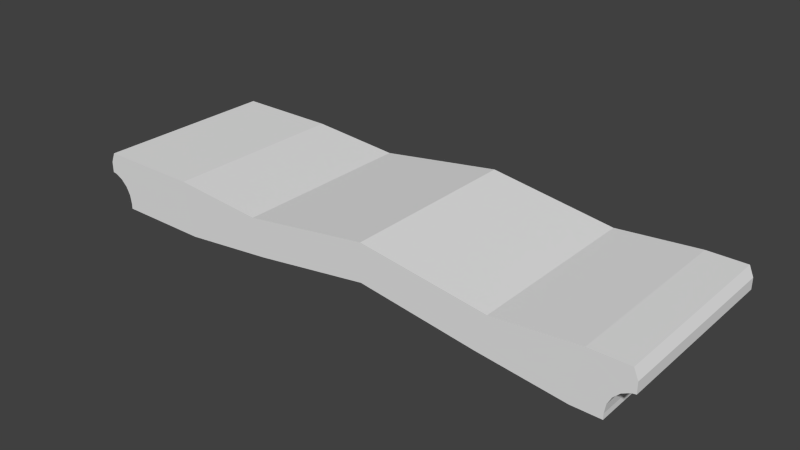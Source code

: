 # Source: tutorial_funnel_door.blend  (saved by Blender 2.70.0; exported with 4.5.12 LTS)
import bpy
from mathutils import Matrix  # noqa: F401  (used for matrix-valued properties, if any)

bpy.ops.wm.read_factory_settings(use_empty=True)
scene = bpy.context.scene
scene.name = 'Scene'

# ---- collections
col_collection_1 = bpy.data.collections.new('Collection 1'); scene.collection.children.link(col_collection_1)

# ---- materials (node trees are filled in below, after node groups)
mat_tutorial_wall = bpy.data.materials.new('Tutorial Wall')
mat_tutorial_wall.alpha_threshold = 0.0
mat_tutorial_wall.use_transparent_shadow = False
mat_tutorial_wall.roughness = 0.5
mat_tutorial_wall.line_color = (0.0, 0.0, 0.0, 1.0)
mat_clear = bpy.data.materials.new('Clear')
mat_clear.alpha_threshold = 0.0
mat_clear.use_transparent_shadow = False
mat_clear.roughness = 0.5
mat_clear.line_color = (0.0, 0.0, 0.0, 1.0)
mat_lushfloor2 = bpy.data.materials.new('LushFloor2')
mat_lushfloor2.alpha_threshold = 0.0
mat_lushfloor2.use_transparent_shadow = False
mat_lushfloor2.roughness = 0.5
mat_lushfloor2.line_color = (0.0, 0.0, 0.0, 1.0)
mat_default_diffuse = bpy.data.materials.new('Default-Diffuse')
mat_default_diffuse.alpha_threshold = 0.0
mat_default_diffuse.use_transparent_shadow = False
mat_default_diffuse.roughness = 0.5
mat_default_diffuse.line_color = (0.0, 0.0, 0.0, 1.0)
mat_default_diffuse_001 = bpy.data.materials.new('Default-Diffuse.001')
mat_default_diffuse_001.alpha_threshold = 0.0
mat_default_diffuse_001.use_transparent_shadow = False
mat_default_diffuse_001.roughness = 0.5
mat_default_diffuse_001.line_color = (0.0, 0.0, 0.0, 1.0)
mat_default_diffuse_002 = bpy.data.materials.new('Default-Diffuse.002')
mat_default_diffuse_002.alpha_threshold = 0.0
mat_default_diffuse_002.use_transparent_shadow = False
mat_default_diffuse_002.roughness = 0.5
mat_default_diffuse_002.line_color = (0.0, 0.0, 0.0, 1.0)
mat_default_diffuse_003 = bpy.data.materials.new('Default-Diffuse.003')
mat_default_diffuse_003.alpha_threshold = 0.0
mat_default_diffuse_003.use_transparent_shadow = False
mat_default_diffuse_003.roughness = 0.5
mat_default_diffuse_003.line_color = (0.0, 0.0, 0.0, 1.0)

# ---- material node trees

# ---- world
world_world = bpy.data.worlds.new('World'); scene.world = world_world
world_world.color = (0.05088, 0.05088, 0.05088)
world_world.use_sun_shadow = False
world_world.sun_shadow_jitter_overblur = 0.0
world_world.cycles.sampling_method = 'MANUAL'
world_world.cycles.sample_map_resolution = 256

# ---- meshes
me_floor_000 = bpy.data.meshes.new('Floor.000')
me_floor_000.from_pydata([(16.86, 1.993, 10.0), (10.05, 0.9922, 10.0), (16.86, -0.02834, 10.0), (10.63, -0.9433, 10.0), (5.123, 1.399, 2.802e-06), (5.123, 1.399, 9.998), (5.623, -1.508, 9.998), (-0.6495, 0.8474, -3.815e-05), (-0.4177, 0.2224, 1.906e-06), (-0.4177, 1.399, 7.458e-06), (-0.6495, 0.2591, 10.0), (-0.6495, 0.2591, -3.815e-05), (-0.6495, 0.8474, 10.0), (0.6188, -1.204, 1.906e-06), (-0.4177, 0.2224, 10.0), (0.5453, -0.7407, 1.906e-06), (0.0004406, 0.009346, 10.0), (0.3323, -0.3225, 1.906e-06), (0.6188, -1.508, 1.906e-06), (16.86, 1.993, 10.0), (5.623, -1.508, 1.483e-05), (0.3323, -0.3225, 10.0), (0.0004406, 0.009346, 1.906e-06), (0.5453, -0.7407, 10.0), (0.6188, -1.204, 10.0), (-0.4177, 1.399, 9.999), (0.6188, -1.508, 10.0), (0.6188, -1.508, 1.46e-05), (10.05, 0.9922, 1.448e-05), (16.86, 1.993, 1.436e-05), (10.05, 0.9922, 10.0), (16.86, -0.02834, 1.436e-05), (16.86, -0.02834, 10.0), (10.63, -0.9433, 1.448e-05), (10.63, -0.9433, 10.0)], [], [(0, 1, 3, 2), (33, 31, 32, 34), (28, 29, 31, 33), (6, 20, 4, 5), (8, 11, 7, 9), (13, 15, 20), (23, 15, 13, 24), (21, 17, 15, 23), (16, 22, 17, 21), (26, 24, 13, 18), (18, 13, 20), (9, 4, 8), (22, 8, 4), (17, 22, 4), (10, 12, 7, 11), (14, 25, 12, 10), (17, 4, 15), (12, 25, 9, 7), (5, 25, 14), (27, 20, 6, 26), (9, 25, 5, 4), (14, 8, 22, 16), (6, 5, 23), (24, 6, 23), (26, 6, 24), (14, 10, 11, 8), (23, 5, 21), (21, 5, 16), (16, 5, 14), (20, 15, 4), (4, 5, 30, 28), (28, 30, 19, 29), (20, 33, 34, 6), (30, 5, 6, 34), (4, 28, 33, 20)])
me_floor_000.polygons.foreach_set('material_index', [0, 1, 1, 1, 1, 1, 1, 1, 1, 1, 1, 1, 1, 1, 1, 0, 1, 1, 0, 1, 1, 1, 0, 0, 0, 1, 0, 0, 0, 1, 1, 1, 1, 0, 1])
_uv = me_floor_000.uv_layers.new(name='UVMap')
_uv.uv.foreach_set('vector', [0.4016, 0.9978, 0.3617, 0.9938, 0.3651, 0.9859, 0.4016, 0.9896, 0.3651, 0.9859, 0.4016, 0.9896, 0.4016, 0.9896, 0.3651, 0.9859, 0.3617, 0.9938, 0.4016, 0.9978, 0.4016, 0.9896, 0.3651, 0.9859, 0.3257, 0.9819, 0.3257, 0.9819, 0.3267, 0.9733, 0.3267, 0.9733, 0.0, 0.0, 0.0, 0.0, 0.0, 0.0, 0.0, 0.0, 0.0, 0.0, 0.0, 0.0, 0.0, 0.0, 0.9721, 0.6533, 0.9721, 0.6533, 0.0, 0.0, 0.0, 0.0, 0.0, 0.0, 0.0, 0.0, 0.9016, 0.7916, 0.9016, 0.7916, 0.7918, 0.9013, 0.7918, 0.9013, 0.0, 0.0, 0.0, 0.0, 0.0, 0.0, 0.0, 0.0, 0.0, 0.0, 0.0, 0.0, 0.0, 0.0, 0.0, 0.0, 0.0, 0.0, 0.0, 0.0, 0.2715, 0.9957, 0.0, 0.0, 0.0, 0.0, 0.7918, 0.9013, 0.0, 0.0, 0.0, 0.0, 0.0, 0.0, 0.0, 0.0, 0.0, 0.0, 0.0, 0.0, 0.0, 0.0, 0.0, 0.0, 0.0, 0.0, 0.0, 0.0, 0.0, 0.0, 0.0, 0.0, 0.9016, 0.7916, 0.0, 0.0, 0.0, 0.0, 0.0, 0.0, 0.0, 0.0, 0.0, 0.0, 0.0, 0.0, 0.0, 0.0, 0.0, 0.0, 0.0, 0.0, 0.0, 0.0, 0.0, 0.0, 0.0, 0.0, 0.0647, 0.2459, 0.2696, 0.9956, 0.2696, 0.9956, 0.2715, 0.9957, 0.2715, 0.9957, 0.6535, 0.9718, 0.6535, 0.9718, 0.7918, 0.9013, 0.7918, 0.9013, 0.9721, 0.6533, 0.2715, 0.9957, 0.0, 0.0, 0.0, 0.0, 0.0, 0.0, 0.9721, 0.6533, 0.0, 0.0, 0.0, 0.0, 0.0, 0.0, 0.0, 0.0, 0.0, 0.0, 0.0, 0.0, 0.0, 0.0, 0.9016, 0.7916, 0.0, 0.0, 0.0, 0.0, 0.0, 0.0, 0.0, 0.0, 0.7918, 0.9013, 0.7918, 0.9013, 0.0, 0.0, 0.6535, 0.9718, 0.0, 0.0, 0.0, 0.0, 0.0, 0.0, 0.3257, 0.9819, 0.3257, 0.9819, 0.3617, 0.9938, 0.3617, 0.9938, 0.3617, 0.9938, 0.3617, 0.9938, 0.4016, 0.9978, 0.4016, 0.9978, 0.3267, 0.9733, 0.3651, 0.9859, 0.3651, 0.9859, 0.3267, 0.9733, 0.3617, 0.9938, 0.3257, 0.9819, 0.3267, 0.9733, 0.3651, 0.9859, 0.3257, 0.9819, 0.3617, 0.9938, 0.3651, 0.9859, 0.3267, 0.9733])
me_floor_000.materials.append(mat_tutorial_wall)
me_floor_000.materials.append(mat_clear)
me_floor_000.materials.append(None)
me_floor_000.materials.append(mat_lushfloor2)
me_floor_000.materials.append(mat_default_diffuse)
me_floor_000.materials.append(mat_default_diffuse_001)
me_floor_000.materials.append(mat_default_diffuse_002)
me_floor_000.materials.append(mat_default_diffuse_003)
me_floor_000.use_remesh_preserve_volume = False
me_floor_000.use_remesh_preserve_attributes = False
me_floor_000.use_mirror_vertex_groups = False
me_floor_000.update()
me_floor_008 = bpy.data.meshes.new('Floor.008')
me_floor_008.from_pydata([(-0.4953, 1.399, 1.436e-05), (-0.4953, 1.399, 9.998), (-0.9953, -1.508, 1.445e-05), (-0.9953, -1.508, 10.0), (-1.67, 1.399, 1.436e-05), (-1.67, 1.399, 9.998), (-0.5509, -0.7409, 10.0), (-0.3378, -0.3228, 10.0), (-0.006, 0.009095, 10.0), (0.4122, 0.2222, 10.0), (-0.6243, -1.204, 10.0), (0.4122, 1.399, 10.0), (-0.6243, -1.508, 10.0), (-0.3378, -0.3216, -1.586e-08), (-0.6243, -1.203, -1.586e-08), (-0.5509, -0.7455, -1.492e-08), (-0.006, 0.01027, -1.586e-08), (0.4122, 0.2233, -1.586e-08), (-0.6243, -1.508, -1.151e-09), (0.6439, 0.2589, 10.0), (0.6439, 0.8472, 10.0), (0.4122, 0.2222, -1.151e-09), (0.6439, 0.2589, -4.006e-05), (0.6439, 0.8472, -4.006e-05), (0.4122, 1.399, 9.525e-07), (-6.21, 0.992, 1.448e-05), (-13.02, 1.993, 1.436e-05), (-6.21, 0.992, 10.0), (-13.02, 1.993, 10.0), (-2.17, -1.508, 1.445e-05), (-2.17, -1.508, 10.0), (-13.02, -0.02858, 1.436e-05), (-6.796, -0.9435, 1.448e-05), (-6.796, -0.9435, 10.0), (-13.02, -0.02858, 10.0), (-1.67, 1.399, 1.436e-05), (-0.3378, -0.3216, -1.586e-08), (-0.6243, -1.203, -1.586e-08), (-0.5509, -0.7455, -1.492e-08), (-0.006, 0.01027, -1.586e-08), (0.4122, 0.2233, -1.586e-08), (-0.6243, -1.508, -1.151e-09), (0.4122, 0.2222, -1.151e-09), (0.6439, 0.2589, -4.006e-05), (0.6439, 0.8472, -4.006e-05), (0.4122, 1.399, 9.525e-07), (-6.21, 0.992, 1.448e-05), (-13.02, 1.993, 1.436e-05), (-2.17, -1.508, 1.445e-05), (-13.02, -0.02858, 1.436e-05), (-6.796, -0.9435, 1.448e-05), (-13.02, 1.993, 10.0), (-13.02, 1.993, 1.436e-05), (-13.02, -0.02858, 1.436e-05), (-13.02, -0.02858, 10.0)], [], [(0, 2, 3, 1), (5, 11, 24, 4), (7, 13, 16, 8), (10, 14, 15, 6), (6, 15, 13, 7), (12, 18, 14, 10), (8, 9, 5), (9, 11, 5), (19, 22, 23, 20), (8, 16, 17, 9), (19, 20, 11, 9), (20, 23, 24, 11), (9, 21, 22, 19), (8, 5, 7), (26, 28, 27, 25), (31, 32, 33, 34), (32, 29, 30, 33), (27, 28, 34, 33), (5, 30, 7), (30, 12, 10), (6, 30, 10), (6, 7, 30), (18, 12, 30, 29), (25, 27, 5, 4), (5, 27, 33, 30), (26, 31, 34, 28), (45, 35, 40), (39, 35, 36), (40, 35, 39), (43, 42, 45, 44), (47, 49, 50, 46), (35, 48, 36), (38, 36, 48), (38, 48, 37), (48, 41, 37), (46, 50, 48, 35), (52, 51, 54, 53)])
me_floor_008.polygons.foreach_set('material_index', [1, 1, 1, 1, 1, 1, 0, 0, 1, 1, 0, 1, 1, 0, 1, 1, 1, 0, 0, 0, 0, 0, 1, 1, 0, 1, 1, 1, 1, 1, 1, 1, 1, 1, 1, 1, 1])
_uv = me_floor_008.uv_layers.new(name='UVMap')
_uv.uv.foreach_set('vector', [0.4774, 0.9819, 0.4774, 0.9819, 0.4733, 0.9743, 0.4733, 0.9743, 0.0, 0.0, 0.0, 0.0, 0.0, 0.0, 0.4877, 0.9798, 0.0, 0.0, 0.0, 0.0, 0.09886, 0.7916, 0.09886, 0.7916, 0.0, 0.0, 0.0, 0.0, 0.004108, 0.4999, 0.004108, 0.4999, 0.0, 0.0, 0.0, 0.0, 0.02839, 0.6533, 0.02839, 0.6533, 0.0, 0.0, 0.0, 0.0, 0.0, 0.0, 0.0, 0.0, 0.0, 0.0, 0.2086, 0.9013, 0.0, 0.0, 0.0, 0.0, 0.0, 0.0, 0.3469, 0.9718, 0.0, 0.0, 0.0, 0.0, 0.0, 0.0, 0.0, 0.0, 0.0, 0.0, 0.0, 0.0, 0.2086, 0.9013, 0.2086, 0.9013, 0.0, 0.0, 0.0, 0.0, 0.0, 0.0, 0.0, 0.0, 0.0, 0.0, 0.0, 0.0, 0.0, 0.0, 0.0, 0.0, 0.0, 0.0, 0.0, 0.0, 0.0, 0.0, 0.0, 0.0, 0.09886, 0.7916, 0.0, 0.0, 0.0, 0.0, 0.4016, 0.9978, 0.4016, 0.9978, 0.4414, 0.9938, 0.4414, 0.9938, 0.4016, 0.9896, 0.438, 0.9859, 0.438, 0.9859, 0.4016, 0.9896, 0.438, 0.9859, 0.4733, 0.9743, 0.4733, 0.9743, 0.438, 0.9859, 0.4414, 0.9938, 0.4016, 0.9978, 0.4016, 0.9896, 0.438, 0.9859, 0.0, 0.0, 0.4917, 0.9727, 0.0, 0.0, 0.0, 0.0, 0.0, 0.0, 0.0, 0.0, 0.004108, 0.4999, 0.0, 0.0, 0.0, 0.0, 0.0, 0.0, 0.02839, 0.6533, 0.0, 0.0, 0.0, 0.0, 0.0, 0.0, 0.4917, 0.9727, 0.0, 0.0, 0.4414, 0.9938, 0.4414, 0.9938, 0.4774, 0.9819, 0.4774, 0.9819, 0.4774, 0.9819, 0.4414, 0.9938, 0.438, 0.9859, 0.4733, 0.9743, 0.4016, 0.9896, 0.4016, 0.9896, 0.4016, 0.9978, 0.4016, 0.9978, 0.0, 0.0, 0.0, 0.0, 0.0, 0.0, 0.0, 0.0, 0.0, 0.0, 0.09886, 0.7916, 0.0, 0.0, 0.0, 0.0, 0.2086, 0.9013, 0.0, 0.0, 0.0, 0.0, 0.0, 0.0, 0.0, 0.0, 0.4016, 0.9978, 0.4016, 0.9896, 0.438, 0.9859, 0.4414, 0.9938, 0.0, 0.0, 0.4877, 0.9798, 0.0, 0.0, 0.02839, 0.6533, 0.0, 0.0, 0.0, 0.0, 0.0, 0.0, 0.0, 0.0, 0.004108, 0.4999, 0.0, 0.0, 0.0, 0.0, 0.0, 0.0, 0.4414, 0.9938, 0.438, 0.9859, 0.4733, 0.9743, 0.4774, 0.9819, 0.4016, 0.9978, 0.4016, 0.9896, 0.4016, 0.9896, 0.4016, 0.9978])
me_floor_008.materials.append(mat_tutorial_wall)
me_floor_008.materials.append(mat_clear)
me_floor_008.materials.append(None)
me_floor_008.materials.append(mat_lushfloor2)
me_floor_008.materials.append(mat_default_diffuse)
me_floor_008.materials.append(mat_default_diffuse_001)
me_floor_008.materials.append(mat_default_diffuse_002)
me_floor_008.materials.append(mat_default_diffuse_003)
me_floor_008.use_remesh_preserve_volume = False
me_floor_008.use_remesh_preserve_attributes = False
me_floor_008.use_mirror_vertex_groups = False
me_floor_008.update()

# ---- objects
ob_funnel_door_left = bpy.data.objects.new('Funnel Door Left', me_floor_000)
ob_funnel_door_right = bpy.data.objects.new('Funnel Door Right', me_floor_008)

# ---- transforms, parenting, visibility, modifiers, constraints
ob_funnel_door_left.location = (-16.86, 0.0, 0.0)
ob_funnel_door_left.rotation_euler = (1.571, -0.0, 0.0)
ob_funnel_door_left.lineart.crease_threshold = 0.0
ob_funnel_door_right.location = (13.02, 0.0, 0.0)
ob_funnel_door_right.rotation_euler = (1.571, -0.0, 0.0)
ob_funnel_door_right.lineart.crease_threshold = 0.0

# ---- collection membership
col_collection_1.objects.link(ob_funnel_door_left)
col_collection_1.objects.link(ob_funnel_door_right)

# ---- scene / render settings (as saved in the file)
scene.frame_start = 1; scene.frame_end = 250; scene.frame_set(0)
scene.render.engine = 'BLENDER_EEVEE_NEXT'
scene.render.image_settings.compression = 90
scene.render.resolution_percentage = 50
scene.render.dither_intensity = 0.0
scene.cycles.use_denoising = False
scene.cycles.samples = 10
scene.cycles.sampling_pattern = 'TABULATED_SOBOL'
scene.cycles.light_sampling_threshold = 0.0
scene.cycles.use_adaptive_sampling = False
scene.cycles.use_light_tree = False
scene.cycles.blur_glossy = 0.0
scene.cycles.volume_bounces = 1
scene.cycles.pixel_filter_type = 'GAUSSIAN'
scene.cycles.sample_clamp_indirect = 0.0
scene.view_settings.view_transform = 'Standard'
bpy.context.view_layer.update()

# ---- added for rendering (the .blend has no active camera and no usable light): camera, sun
cam_auto = bpy.data.cameras.new('AutoCamera')
cam_auto.lens = 50.0
cam_auto.sensor_width = 36.0
cam_auto.clip_end = 1000.0
ob_auto_camera = bpy.data.objects.new('AutoCamera', cam_auto)
scene.collection.objects.link(ob_auto_camera)
ob_auto_camera.location = (28.5461, -41.5607, 24.6163)
ob_auto_camera.rotation_euler = (1.09748, -7.21219e-08, 0.694738)
scene.camera = ob_auto_camera
light_auto_sun = bpy.data.lights.new('AutoSun', 'SUN')
light_auto_sun.energy = 3.0
light_auto_sun.angle = 0.0523599
ob_auto_sun = bpy.data.objects.new('AutoSun', light_auto_sun)
scene.collection.objects.link(ob_auto_sun)
ob_auto_sun.rotation_euler = (0.872665, 0.174533, 0.523599)
bpy.context.view_layer.update()
